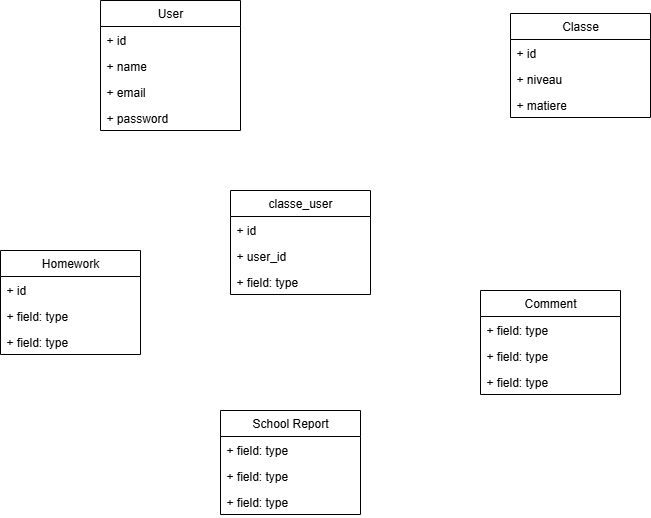

The diagram above was exported from draw.io. Its source (the exported page's mxGraphModel, read from the mxfile embedded in the PNG):
<mxGraphModel dx="886" dy="742" grid="1" gridSize="10" guides="1" tooltips="1" connect="1" arrows="1" fold="1" page="1" pageScale="1" pageWidth="827" pageHeight="1169" math="0" shadow="0">
  <root>
    <mxCell id="0" />
    <mxCell id="1" parent="0" />
    <mxCell id="CahKeYzgYSj2itp0BqlY-1" value="User" style="swimlane;fontStyle=0;childLayout=stackLayout;horizontal=1;startSize=26;fillColor=none;horizontalStack=0;resizeParent=1;resizeParentMax=0;resizeLast=0;collapsible=1;marginBottom=0;whiteSpace=wrap;html=1;" parent="1" vertex="1">
      <mxGeometry x="180" y="140" width="140" height="130" as="geometry" />
    </mxCell>
    <mxCell id="CahKeYzgYSj2itp0BqlY-2" value="+ id" style="text;strokeColor=none;fillColor=none;align=left;verticalAlign=top;spacingLeft=4;spacingRight=4;overflow=hidden;rotatable=0;points=[[0,0.5],[1,0.5]];portConstraint=eastwest;whiteSpace=wrap;html=1;" parent="CahKeYzgYSj2itp0BqlY-1" vertex="1">
      <mxGeometry y="26" width="140" height="26" as="geometry" />
    </mxCell>
    <mxCell id="hrcqcztGa1X3hE-ejZdO-1" value="+ name" style="text;strokeColor=none;fillColor=none;align=left;verticalAlign=top;spacingLeft=4;spacingRight=4;overflow=hidden;rotatable=0;points=[[0,0.5],[1,0.5]];portConstraint=eastwest;whiteSpace=wrap;html=1;" vertex="1" parent="CahKeYzgYSj2itp0BqlY-1">
      <mxGeometry y="52" width="140" height="26" as="geometry" />
    </mxCell>
    <mxCell id="CahKeYzgYSj2itp0BqlY-3" value="+ email" style="text;strokeColor=none;fillColor=none;align=left;verticalAlign=top;spacingLeft=4;spacingRight=4;overflow=hidden;rotatable=0;points=[[0,0.5],[1,0.5]];portConstraint=eastwest;whiteSpace=wrap;html=1;" parent="CahKeYzgYSj2itp0BqlY-1" vertex="1">
      <mxGeometry y="78" width="140" height="26" as="geometry" />
    </mxCell>
    <mxCell id="CahKeYzgYSj2itp0BqlY-4" value="+ password" style="text;strokeColor=none;fillColor=none;align=left;verticalAlign=top;spacingLeft=4;spacingRight=4;overflow=hidden;rotatable=0;points=[[0,0.5],[1,0.5]];portConstraint=eastwest;whiteSpace=wrap;html=1;" parent="CahKeYzgYSj2itp0BqlY-1" vertex="1">
      <mxGeometry y="104" width="140" height="26" as="geometry" />
    </mxCell>
    <mxCell id="CahKeYzgYSj2itp0BqlY-5" value="Classe" style="swimlane;fontStyle=0;childLayout=stackLayout;horizontal=1;startSize=26;fillColor=none;horizontalStack=0;resizeParent=1;resizeParentMax=0;resizeLast=0;collapsible=1;marginBottom=0;whiteSpace=wrap;html=1;" parent="1" vertex="1">
      <mxGeometry x="590" y="153" width="140" height="104" as="geometry" />
    </mxCell>
    <mxCell id="CahKeYzgYSj2itp0BqlY-6" value="+ id" style="text;strokeColor=none;fillColor=none;align=left;verticalAlign=top;spacingLeft=4;spacingRight=4;overflow=hidden;rotatable=0;points=[[0,0.5],[1,0.5]];portConstraint=eastwest;whiteSpace=wrap;html=1;" parent="CahKeYzgYSj2itp0BqlY-5" vertex="1">
      <mxGeometry y="26" width="140" height="26" as="geometry" />
    </mxCell>
    <mxCell id="CahKeYzgYSj2itp0BqlY-7" value="+ niveau" style="text;strokeColor=none;fillColor=none;align=left;verticalAlign=top;spacingLeft=4;spacingRight=4;overflow=hidden;rotatable=0;points=[[0,0.5],[1,0.5]];portConstraint=eastwest;whiteSpace=wrap;html=1;" parent="CahKeYzgYSj2itp0BqlY-5" vertex="1">
      <mxGeometry y="52" width="140" height="26" as="geometry" />
    </mxCell>
    <mxCell id="CahKeYzgYSj2itp0BqlY-8" value="+ matiere" style="text;strokeColor=none;fillColor=none;align=left;verticalAlign=top;spacingLeft=4;spacingRight=4;overflow=hidden;rotatable=0;points=[[0,0.5],[1,0.5]];portConstraint=eastwest;whiteSpace=wrap;html=1;" parent="CahKeYzgYSj2itp0BqlY-5" vertex="1">
      <mxGeometry y="78" width="140" height="26" as="geometry" />
    </mxCell>
    <mxCell id="CahKeYzgYSj2itp0BqlY-9" value="Homework" style="swimlane;fontStyle=0;childLayout=stackLayout;horizontal=1;startSize=26;fillColor=none;horizontalStack=0;resizeParent=1;resizeParentMax=0;resizeLast=0;collapsible=1;marginBottom=0;whiteSpace=wrap;html=1;" parent="1" vertex="1">
      <mxGeometry x="80" y="390" width="140" height="104" as="geometry" />
    </mxCell>
    <mxCell id="CahKeYzgYSj2itp0BqlY-10" value="+ id" style="text;strokeColor=none;fillColor=none;align=left;verticalAlign=top;spacingLeft=4;spacingRight=4;overflow=hidden;rotatable=0;points=[[0,0.5],[1,0.5]];portConstraint=eastwest;whiteSpace=wrap;html=1;" parent="CahKeYzgYSj2itp0BqlY-9" vertex="1">
      <mxGeometry y="26" width="140" height="26" as="geometry" />
    </mxCell>
    <mxCell id="CahKeYzgYSj2itp0BqlY-11" value="+ field: type" style="text;strokeColor=none;fillColor=none;align=left;verticalAlign=top;spacingLeft=4;spacingRight=4;overflow=hidden;rotatable=0;points=[[0,0.5],[1,0.5]];portConstraint=eastwest;whiteSpace=wrap;html=1;" parent="CahKeYzgYSj2itp0BqlY-9" vertex="1">
      <mxGeometry y="52" width="140" height="26" as="geometry" />
    </mxCell>
    <mxCell id="CahKeYzgYSj2itp0BqlY-12" value="+ field: type" style="text;strokeColor=none;fillColor=none;align=left;verticalAlign=top;spacingLeft=4;spacingRight=4;overflow=hidden;rotatable=0;points=[[0,0.5],[1,0.5]];portConstraint=eastwest;whiteSpace=wrap;html=1;" parent="CahKeYzgYSj2itp0BqlY-9" vertex="1">
      <mxGeometry y="78" width="140" height="26" as="geometry" />
    </mxCell>
    <mxCell id="CahKeYzgYSj2itp0BqlY-13" value="Comment" style="swimlane;fontStyle=0;childLayout=stackLayout;horizontal=1;startSize=26;fillColor=none;horizontalStack=0;resizeParent=1;resizeParentMax=0;resizeLast=0;collapsible=1;marginBottom=0;whiteSpace=wrap;html=1;" parent="1" vertex="1">
      <mxGeometry x="560" y="430" width="140" height="104" as="geometry" />
    </mxCell>
    <mxCell id="CahKeYzgYSj2itp0BqlY-14" value="+ field: type" style="text;strokeColor=none;fillColor=none;align=left;verticalAlign=top;spacingLeft=4;spacingRight=4;overflow=hidden;rotatable=0;points=[[0,0.5],[1,0.5]];portConstraint=eastwest;whiteSpace=wrap;html=1;" parent="CahKeYzgYSj2itp0BqlY-13" vertex="1">
      <mxGeometry y="26" width="140" height="26" as="geometry" />
    </mxCell>
    <mxCell id="CahKeYzgYSj2itp0BqlY-15" value="+ field: type" style="text;strokeColor=none;fillColor=none;align=left;verticalAlign=top;spacingLeft=4;spacingRight=4;overflow=hidden;rotatable=0;points=[[0,0.5],[1,0.5]];portConstraint=eastwest;whiteSpace=wrap;html=1;" parent="CahKeYzgYSj2itp0BqlY-13" vertex="1">
      <mxGeometry y="52" width="140" height="26" as="geometry" />
    </mxCell>
    <mxCell id="CahKeYzgYSj2itp0BqlY-16" value="+ field: type" style="text;strokeColor=none;fillColor=none;align=left;verticalAlign=top;spacingLeft=4;spacingRight=4;overflow=hidden;rotatable=0;points=[[0,0.5],[1,0.5]];portConstraint=eastwest;whiteSpace=wrap;html=1;" parent="CahKeYzgYSj2itp0BqlY-13" vertex="1">
      <mxGeometry y="78" width="140" height="26" as="geometry" />
    </mxCell>
    <mxCell id="CahKeYzgYSj2itp0BqlY-17" value="School Report" style="swimlane;fontStyle=0;childLayout=stackLayout;horizontal=1;startSize=26;fillColor=none;horizontalStack=0;resizeParent=1;resizeParentMax=0;resizeLast=0;collapsible=1;marginBottom=0;whiteSpace=wrap;html=1;" parent="1" vertex="1">
      <mxGeometry x="300" y="550" width="140" height="104" as="geometry" />
    </mxCell>
    <mxCell id="CahKeYzgYSj2itp0BqlY-18" value="+ field: type" style="text;strokeColor=none;fillColor=none;align=left;verticalAlign=top;spacingLeft=4;spacingRight=4;overflow=hidden;rotatable=0;points=[[0,0.5],[1,0.5]];portConstraint=eastwest;whiteSpace=wrap;html=1;" parent="CahKeYzgYSj2itp0BqlY-17" vertex="1">
      <mxGeometry y="26" width="140" height="26" as="geometry" />
    </mxCell>
    <mxCell id="CahKeYzgYSj2itp0BqlY-19" value="+ field: type" style="text;strokeColor=none;fillColor=none;align=left;verticalAlign=top;spacingLeft=4;spacingRight=4;overflow=hidden;rotatable=0;points=[[0,0.5],[1,0.5]];portConstraint=eastwest;whiteSpace=wrap;html=1;" parent="CahKeYzgYSj2itp0BqlY-17" vertex="1">
      <mxGeometry y="52" width="140" height="26" as="geometry" />
    </mxCell>
    <mxCell id="CahKeYzgYSj2itp0BqlY-20" value="+ field: type" style="text;strokeColor=none;fillColor=none;align=left;verticalAlign=top;spacingLeft=4;spacingRight=4;overflow=hidden;rotatable=0;points=[[0,0.5],[1,0.5]];portConstraint=eastwest;whiteSpace=wrap;html=1;" parent="CahKeYzgYSj2itp0BqlY-17" vertex="1">
      <mxGeometry y="78" width="140" height="26" as="geometry" />
    </mxCell>
    <mxCell id="hrcqcztGa1X3hE-ejZdO-3" value="classe_user" style="swimlane;fontStyle=0;childLayout=stackLayout;horizontal=1;startSize=26;fillColor=none;horizontalStack=0;resizeParent=1;resizeParentMax=0;resizeLast=0;collapsible=1;marginBottom=0;whiteSpace=wrap;html=1;" vertex="1" parent="1">
      <mxGeometry x="310" y="330" width="140" height="104" as="geometry" />
    </mxCell>
    <mxCell id="hrcqcztGa1X3hE-ejZdO-4" value="+ id" style="text;strokeColor=none;fillColor=none;align=left;verticalAlign=top;spacingLeft=4;spacingRight=4;overflow=hidden;rotatable=0;points=[[0,0.5],[1,0.5]];portConstraint=eastwest;whiteSpace=wrap;html=1;" vertex="1" parent="hrcqcztGa1X3hE-ejZdO-3">
      <mxGeometry y="26" width="140" height="26" as="geometry" />
    </mxCell>
    <mxCell id="hrcqcztGa1X3hE-ejZdO-5" value="+ user_id" style="text;strokeColor=none;fillColor=none;align=left;verticalAlign=top;spacingLeft=4;spacingRight=4;overflow=hidden;rotatable=0;points=[[0,0.5],[1,0.5]];portConstraint=eastwest;whiteSpace=wrap;html=1;" vertex="1" parent="hrcqcztGa1X3hE-ejZdO-3">
      <mxGeometry y="52" width="140" height="26" as="geometry" />
    </mxCell>
    <mxCell id="hrcqcztGa1X3hE-ejZdO-6" value="+ field: type" style="text;strokeColor=none;fillColor=none;align=left;verticalAlign=top;spacingLeft=4;spacingRight=4;overflow=hidden;rotatable=0;points=[[0,0.5],[1,0.5]];portConstraint=eastwest;whiteSpace=wrap;html=1;" vertex="1" parent="hrcqcztGa1X3hE-ejZdO-3">
      <mxGeometry y="78" width="140" height="26" as="geometry" />
    </mxCell>
  </root>
</mxGraphModel>